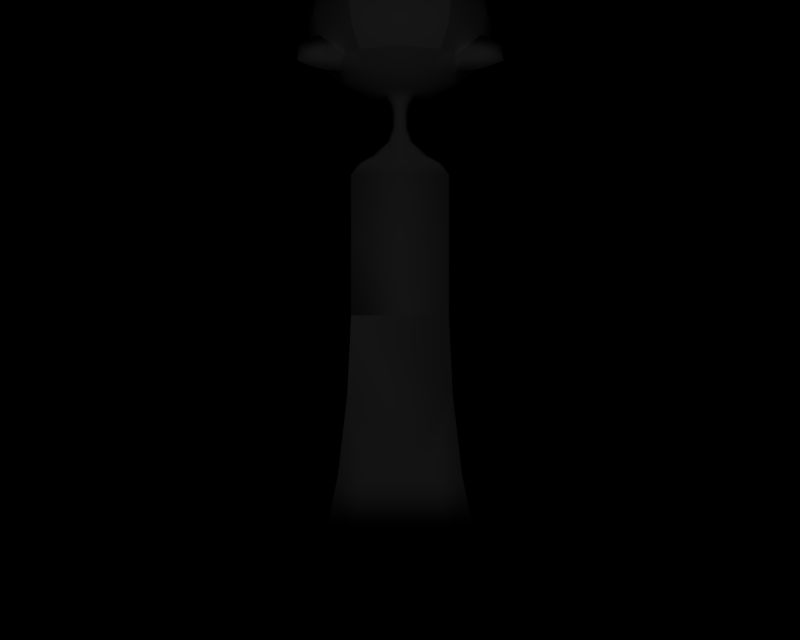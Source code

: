 # Source: BR_Chimecho.blend  (saved by Blender 2.66.1; exported with 4.5.12 LTS)
import bpy
from mathutils import Matrix  # noqa: F401  (used for matrix-valued properties, if any)

bpy.ops.wm.read_factory_settings(use_empty=True)
scene = bpy.context.scene
scene.name = '1'

# ---- collections
col_collection_1 = bpy.data.collections.new('Collection 1'); scene.collection.children.link(col_collection_1)

# ---- materials (node trees are filled in below, after node groups)
mat_mat_3 = bpy.data.materials.new('mat_3')
mat_mat_3.alpha_threshold = 0.0
mat_mat_3.specular_color = (0.5, 0.5, 0.5)
mat_mat_3.roughness = 0.5
mat_mat_0 = bpy.data.materials.new('mat_0')
mat_mat_0.alpha_threshold = 0.0
mat_mat_0.specular_color = (0.5, 0.5, 0.5)
mat_mat_0.roughness = 0.5
mat_mat_2 = bpy.data.materials.new('mat_2')
mat_mat_2.alpha_threshold = 0.0
mat_mat_2.specular_color = (0.5, 0.5, 0.5)
mat_mat_2.roughness = 0.5
mat_mat_4 = bpy.data.materials.new('mat_4')
mat_mat_4.alpha_threshold = 0.0
mat_mat_4.specular_color = (0.5, 0.5, 0.5)
mat_mat_4.roughness = 0.5
mat_mat_1 = bpy.data.materials.new('mat_1')
mat_mat_1.alpha_threshold = 0.0
mat_mat_1.specular_color = (0.5, 0.5, 0.5)
mat_mat_1.roughness = 0.5

# ---- material node trees

# ---- cameras
cam_camera_001 = bpy.data.cameras.new('Camera.001')
cam_camera_001.passepartout_alpha = 0.2
cam_camera_001.clip_end = 100.0
cam_camera_001.lens = 35.0
cam_camera_001.sensor_width = 32.0
cam_camera_001.sensor_height = 18.0
cam_camera_001.show_passepartout = False
cam_camera_001.show_safe_areas = True
cam_camera_001.dof.focus_distance = 0.0
cam_camera_001.dof.aperture_fstop = 128.0

# ---- lights
light_lamp = bpy.data.lights.new('Lamp', 'POINT')
light_lamp.transmission_factor = 0.0
light_lamp.energy = 126.4
light_lamp.shadow_buffer_clip_start = 0.5
light_lamp.shadow_soft_size = 1.0
light_lamp.shadow_maximum_resolution = 0.006
light_lamp.use_absolute_resolution = True
light_lamp.cycles.use_multiple_importance_sampling = False

# ---- meshes
me_chirean_mat_3 = bpy.data.meshes.new('chirean_mat_3')
me_chirean_mat_3.from_pydata([(-0.05276, 5.366, 0.05276), (0.0, 5.263, 0.08695), (0.0, 5.366, 0.07591), (-0.06043, 5.263, 0.06043), (-0.07591, 5.366, 0.0), (-0.08695, 5.263, 0.0), (-0.05276, 5.366, -0.05276), (-0.06043, 5.263, -0.06043), (0.0, 5.366, -0.07591), (0.0, 5.263, -0.08695), (0.05276, 5.366, -0.05276), (0.06043, 5.263, -0.06043), (0.07591, 5.366, 0.0), (0.08695, 5.263, 0.0), (0.05276, 5.366, 0.05276), (0.06043, 5.263, 0.06043), (-0.04841, 5.527, 0.04841), (0.0, 5.469, 0.07122), (0.0, 5.527, 0.06966), (-0.0495, 5.469, 0.0495), (-0.06966, 5.527, 0.0), (-0.07122, 5.469, 0.0), (-0.04841, 5.527, -0.04841), (-0.0495, 5.469, -0.0495), (0.0, 5.527, -0.06966), (0.0, 5.469, -0.07122), (0.04841, 5.527, -0.04841), (0.0495, 5.469, -0.0495), (0.06966, 5.527, 0.0), (0.07122, 5.469, 0.0), (0.04841, 5.527, 0.04841), (0.0495, 5.469, 0.0495), (0.1226, 5.178, 0.0), (0.08518, 5.178, 0.08518), (0.08518, 5.178, -0.08518), (0.0, 5.178, -0.1226), (-0.08518, 5.178, -0.08518), (-0.1226, 5.178, 0.0), (-0.08518, 5.178, 0.08518), (0.0, 5.178, 0.1226), (0.1296, 5.449, -0.1296), (0.0, 5.439, -0.07142), (0.0, 5.449, -0.1833), (0.04964, 5.439, -0.04964), (0.1833, 5.449, 0.0), (0.07142, 5.439, 0.0), (0.1296, 5.449, 0.1296), (0.04964, 5.439, 0.04964), (0.0, 5.449, 0.1833), (0.0, 5.439, 0.07142), (-0.1296, 5.449, 0.1296), (-0.04964, 5.439, 0.04964), (-0.1833, 5.449, 0.0), (-0.07142, 5.439, 0.0), (-0.1296, 5.449, -0.1296), (-0.04964, 5.439, -0.04964), (0.2395, 5.51, -0.2395), (0.3386, 5.51, 0.0), (0.3129, 5.6, -0.3129), (0.4424, 5.6, 0.0), (0.3386, 5.706, -0.3386), (0.4789, 5.706, 0.0), (0.3129, 5.813, -0.3129), (0.4424, 5.813, 0.0), (0.2395, 5.903, -0.2395), (0.3386, 5.903, 0.0), (0.1296, 5.963, -0.1296), (0.1833, 5.963, 0.0), (0.0, 5.51, -0.3386), (0.0, 5.6, -0.4424), (0.0, 5.706, -0.4789), (0.0, 5.813, -0.4424), (0.0, 5.903, -0.3386), (0.0, 5.963, -0.1833), (-0.2395, 5.51, -0.2395), (-0.3129, 5.6, -0.3129), (-0.3386, 5.706, -0.3386), (-0.3129, 5.813, -0.3129), (-0.2395, 5.903, -0.2395), (-0.1296, 5.963, -0.1296), (-0.3386, 5.51, 0.0), (-0.4424, 5.6, 0.0), (-0.4789, 5.706, 0.0), (-0.4424, 5.813, 0.0), (-0.3386, 5.903, 0.0), (-0.1833, 5.963, 0.0), (-0.2395, 5.51, 0.2395), (-0.3129, 5.6, 0.3129), (-0.3386, 5.706, 0.3386), (-0.3129, 5.813, 0.3129), (-0.2395, 5.903, 0.2395), (-0.1296, 5.963, 0.1296), (0.0, 5.51, 0.3386), (0.0, 5.6, 0.4424), (0.0, 5.706, 0.4789), (0.0, 5.813, 0.4424), (0.0, 5.903, 0.3386), (0.0, 5.963, 0.1833), (0.2395, 5.51, 0.2395), (0.3129, 5.6, 0.3129), (0.3386, 5.706, 0.3386), (0.3129, 5.813, 0.3129), (0.2395, 5.903, 0.2395), (0.1296, 5.963, 0.1296), (0.0, 5.985, 0.0)], [], [(0, 1, 2), (0, 3, 1), (3, 0, 4), (4, 5, 3), (6, 5, 4), (6, 7, 5), (8, 7, 6), (8, 9, 7), (10, 9, 8), (10, 11, 9), (12, 11, 10), (12, 13, 11), (14, 13, 12), (14, 15, 13), (2, 15, 14), (2, 1, 15), (16, 17, 18), (16, 19, 17), (20, 19, 16), (20, 21, 19), (22, 21, 20), (22, 23, 21), (24, 23, 22), (24, 25, 23), (26, 25, 24), (26, 27, 25), (28, 27, 26), (28, 29, 27), (30, 29, 28), (30, 31, 29), (18, 31, 30), (18, 17, 31), (32, 15, 33), (32, 13, 15), (34, 13, 32), (34, 11, 13), (35, 11, 34), (35, 9, 11), (36, 9, 35), (36, 7, 9), (37, 7, 36), (37, 5, 7), (38, 5, 37), (38, 3, 5), (39, 3, 38), (39, 1, 3), (33, 1, 39), (33, 15, 1), (0, 21, 4), (0, 19, 21), (19, 0, 2), (2, 17, 19), (14, 17, 2), (14, 31, 17), (12, 31, 14), (12, 29, 31), (10, 29, 12), (10, 27, 29), (8, 27, 10), (8, 25, 27), (6, 25, 8), (6, 23, 25), (4, 23, 6), (4, 21, 23), (40, 41, 42), (40, 43, 41), (44, 43, 40), (44, 45, 43), (46, 45, 44), (46, 47, 45), (48, 47, 46), (48, 49, 47), (50, 49, 48), (50, 51, 49), (52, 51, 50), (52, 53, 51), (54, 53, 52), (54, 55, 53), (42, 55, 54), (42, 41, 55), (56, 44, 40), (56, 57, 44), (58, 57, 56), (58, 59, 57), (60, 59, 58), (60, 61, 59), (62, 61, 60), (62, 63, 61), (64, 63, 62), (64, 65, 63), (66, 65, 64), (66, 67, 65), (68, 40, 42), (68, 56, 40), (69, 56, 68), (69, 58, 56), (70, 58, 69), (70, 60, 58), (71, 60, 70), (71, 62, 60), (72, 62, 71), (72, 64, 62), (73, 64, 72), (73, 66, 64), (74, 42, 54), (74, 68, 42), (75, 68, 74), (75, 69, 68), (76, 69, 75), (76, 70, 69), (77, 70, 76), (77, 71, 70), (78, 71, 77), (78, 72, 71), (79, 72, 78), (79, 73, 72), (80, 54, 52), (80, 74, 54), (81, 74, 80), (81, 75, 74), (82, 75, 81), (82, 76, 75), (83, 76, 82), (83, 77, 76), (84, 77, 83), (84, 78, 77), (85, 78, 84), (85, 79, 78), (86, 52, 50), (86, 80, 52), (87, 80, 86), (87, 81, 80), (88, 81, 87), (88, 82, 81), (89, 82, 88), (89, 83, 82), (90, 83, 89), (90, 84, 83), (91, 84, 90), (91, 85, 84), (92, 50, 48), (92, 86, 50), (93, 86, 92), (93, 87, 86), (94, 87, 93), (94, 88, 87), (95, 88, 94), (95, 89, 88), (96, 89, 95), (96, 90, 89), (97, 90, 96), (97, 91, 90), (98, 48, 46), (98, 92, 48), (99, 92, 98), (99, 93, 92), (100, 93, 99), (100, 94, 93), (101, 94, 100), (101, 95, 94), (102, 95, 101), (102, 96, 95), (103, 96, 102), (103, 97, 96), (57, 46, 44), (57, 98, 46), (59, 98, 57), (59, 99, 98), (61, 99, 59), (61, 100, 99), (63, 100, 61), (63, 101, 100), (65, 101, 63), (65, 102, 101), (67, 102, 65), (67, 103, 102), (66, 104, 67), (66, 73, 104), (79, 104, 73), (79, 85, 104), (91, 104, 85), (91, 97, 104), (103, 104, 97), (103, 67, 104)])
me_chirean_mat_3.polygons.foreach_set('use_smooth', [True] * 184)
_k = set([(16, 18), (16, 20), (18, 30), (20, 22), (22, 24), (24, 26), (26, 28), (28, 30), (32, 33), (32, 34), (33, 39), (34, 35), (35, 36), (36, 37), (37, 38), (38, 39), (41, 43), (41, 55), (43, 45), (45, 47), (47, 49), (49, 51), (51, 53), (53, 55)])
me_chirean_mat_3.attributes.new('sharp_edge', 'BOOLEAN', 'EDGE').data.foreach_set('value', [ (min(e.vertices), max(e.vertices)) in _k for e in me_chirean_mat_3.edges])
_uv = me_chirean_mat_3.uv_layers.new(name='UVTex')
_uv.uv.foreach_set('vector', [0.2848, 0.8195, 0.5, 0.5252, 0.5, 0.8195, 0.2848, 0.8195, 0.2535, 0.5252, 0.5, 0.5252, 0.2535, 0.5252, 0.2848, 0.8195, 0.1903, 0.8195, 0.1903, 0.8195, 0.1453, 0.5252, 0.2535, 0.5252, 0.2848, 0.8195, 0.1453, 0.5252, 0.1903, 0.8195, 0.2848, 0.8195, 0.2535, 0.5252, 0.1453, 0.5252, 0.5, 0.8195, 0.2535, 0.5252, 0.2848, 0.8195, 0.5, 0.8195, 0.5, 0.5252, 0.2535, 0.5252, 0.7152, 0.8195, 0.5, 0.5252, 0.5, 0.8195, 0.7152, 0.8195, 0.7465, 0.5252, 0.5, 0.5252, 0.8097, 0.8195, 0.7465, 0.5252, 0.7152, 0.8195, 0.8097, 0.8195, 0.8547, 0.5252, 0.7465, 0.5252, 0.7152, 0.8195, 0.8547, 0.5252, 0.8097, 0.8195, 0.7152, 0.8195, 0.7465, 0.5252, 0.8547, 0.5252, 0.5, 0.8195, 0.7465, 0.5252, 0.7152, 0.8195, 0.5, 0.8195, 0.5, 0.5252, 0.7465, 0.5252, 0.2563, 0.3729, 0.5007, 0.5319, 0.5007, 0.3729, 0.2563, 0.3729, 0.2508, 0.5319, 0.5007, 0.5319, 0.149, 0.3729, 0.2508, 0.5319, 0.2563, 0.3729, 0.149, 0.3729, 0.1411, 0.5319, 0.2508, 0.5319, 0.2563, 0.3729, 0.1411, 0.5319, 0.149, 0.3729, 0.2563, 0.3729, 0.2508, 0.5319, 0.1411, 0.5319, 0.5007, 0.3729, 0.2508, 0.5319, 0.2563, 0.3729, 0.5007, 0.3729, 0.5007, 0.5319, 0.2508, 0.5319, 0.7452, 0.3729, 0.5007, 0.5319, 0.5007, 0.3729, 0.7452, 0.3729, 0.7507, 0.5319, 0.5007, 0.5319, 0.8524, 0.3729, 0.7507, 0.5319, 0.7452, 0.3729, 0.8524, 0.3729, 0.8603, 0.5319, 0.7507, 0.5319, 0.7452, 0.3729, 0.8603, 0.5319, 0.8524, 0.3729, 0.7452, 0.3729, 0.7507, 0.5319, 0.8603, 0.5319, 0.5007, 0.3729, 0.7507, 0.5319, 0.7452, 0.3729, 0.5007, 0.3729, 0.5007, 0.5319, 0.7507, 0.5319, 1.0, 0.2812, 0.7465, 0.5252, 0.8475, 0.2812, 1.0, 0.2812, 0.8547, 0.5252, 0.7465, 0.5252, 0.8475, 0.2812, 0.8547, 0.5252, 1.0, 0.2812, 0.8475, 0.2812, 0.7465, 0.5252, 0.8547, 0.5252, 0.5, 0.2812, 0.7465, 0.5252, 0.8475, 0.2812, 0.5, 0.2812, 0.5, 0.5252, 0.7465, 0.5252, 0.1525, 0.2812, 0.5, 0.5252, 0.5, 0.2812, 0.1525, 0.2812, 0.2535, 0.5252, 0.5, 0.5252, 0.0, 0.2812, 0.2535, 0.5252, 0.1525, 0.2812, 0.0, 0.2812, 0.1453, 0.5252, 0.2535, 0.5252, 0.1525, 0.2812, 0.1453, 0.5252, 0.0, 0.2812, 0.1525, 0.2812, 0.2535, 0.5252, 0.1453, 0.5252, 0.5, 0.2812, 0.2535, 0.5252, 0.1525, 0.2812, 0.5, 0.2812, 0.5, 0.5252, 0.2535, 0.5252, 0.8475, 0.2812, 0.5, 0.5252, 0.5, 0.2812, 0.8475, 0.2812, 0.7465, 0.5252, 0.5, 0.5252, 0.2848, 0.8195, 0.1411, 0.5319, 0.1903, 0.8195, 0.2848, 0.8195, 0.2508, 0.5319, 0.1411, 0.5319, 0.2508, 0.5319, 0.2848, 0.8195, 0.5, 0.8195, 0.5, 0.8195, 0.5007, 0.5319, 0.2508, 0.5319, 0.7152, 0.8195, 0.5007, 0.5319, 0.5, 0.8195, 0.7152, 0.8195, 0.7507, 0.5319, 0.5007, 0.5319, 0.8097, 0.8195, 0.7507, 0.5319, 0.7152, 0.8195, 0.8097, 0.8195, 0.8603, 0.5319, 0.7507, 0.5319, 0.7152, 0.8195, 0.8603, 0.5319, 0.8097, 0.8195, 0.7152, 0.8195, 0.7507, 0.5319, 0.8603, 0.5319, 0.5, 0.8195, 0.7507, 0.5319, 0.7152, 0.8195, 0.5, 0.8195, 0.5007, 0.5319, 0.7507, 0.5319, 0.2848, 0.8195, 0.5007, 0.5319, 0.5, 0.8195, 0.2848, 0.8195, 0.2508, 0.5319, 0.5007, 0.5319, 0.1903, 0.8195, 0.2508, 0.5319, 0.2848, 0.8195, 0.1903, 0.8195, 0.1411, 0.5319, 0.2508, 0.5319, 0.6353, 0.01791, 0.5, 0.0, 0.5, 0.01791, 0.6353, 0.01791, 0.5518, 0.0, 0.5, 0.0, 0.6913, 0.01791, 0.5518, 0.0, 0.6353, 0.01791, 0.6913, 0.01791, 0.5746, 0.0, 0.5518, 0.0, 0.6353, 0.01791, 0.5746, 0.0, 0.6913, 0.01791, 0.6353, 0.01791, 0.5518, 0.0, 0.5746, 0.0, 0.5, 0.01791, 0.5518, 0.0, 0.6353, 0.01791, 0.5, 0.01791, 0.5, 0.0, 0.5518, 0.0, 0.3647, 0.01791, 0.5, 0.0, 0.5, 0.01791, 0.3647, 0.01791, 0.4482, 0.0, 0.5, 0.0, 0.3087, 0.01791, 0.4482, 0.0, 0.3647, 0.01791, 0.3087, 0.01791, 0.4254, 0.0, 0.4482, 0.0, 0.3647, 0.01791, 0.4254, 0.0, 0.3087, 0.01791, 0.3647, 0.01791, 0.4482, 0.0, 0.4254, 0.0, 0.5, 0.01791, 0.4482, 0.0, 0.3647, 0.01791, 0.5, 0.01791, 0.5, 0.0, 0.4482, 0.0, 0.75, 0.1286, 0.6913, 0.01791, 0.6353, 0.01791, 0.75, 0.1286, 0.8536, 0.1286, 0.6913, 0.01791, 0.8266, 0.2942, 0.8536, 0.1286, 0.75, 0.1286, 0.8266, 0.2942, 0.9619, 0.2942, 0.8536, 0.1286, 0.8536, 0.4895, 0.9619, 0.2942, 0.8266, 0.2942, 0.8536, 0.4895, 1.0, 0.4895, 0.9619, 0.2942, 0.8266, 0.6849, 1.0, 0.4895, 0.8536, 0.4895, 0.8266, 0.6849, 0.9619, 0.6849, 1.0, 0.4895, 0.75, 0.8505, 0.9619, 0.6849, 0.8266, 0.6849, 0.75, 0.8505, 0.8536, 0.8505, 0.9619, 0.6849, 0.6353, 0.9611, 0.8536, 0.8505, 0.75, 0.8505, 0.6353, 0.9611, 0.6913, 0.9611, 0.8536, 0.8505, 0.5, 0.1286, 0.6353, 0.01791, 0.5, 0.01791, 0.5, 0.1286, 0.75, 0.1286, 0.6353, 0.01791, 0.5, 0.2942, 0.75, 0.1286, 0.5, 0.1286, 0.5, 0.2942, 0.8266, 0.2942, 0.75, 0.1286, 0.5, 0.4895, 0.8266, 0.2942, 0.5, 0.2942, 0.5, 0.4895, 0.8536, 0.4895, 0.8266, 0.2942, 0.5, 0.6849, 0.8536, 0.4895, 0.5, 0.4895, 0.5, 0.6849, 0.8266, 0.6849, 0.8536, 0.4895, 0.5, 0.8505, 0.8266, 0.6849, 0.5, 0.6849, 0.5, 0.8505, 0.75, 0.8505, 0.8266, 0.6849, 0.5, 0.9611, 0.75, 0.8505, 0.5, 0.8505, 0.5, 0.9611, 0.6353, 0.9611, 0.75, 0.8505, 0.25, 0.1286, 0.5, 0.01791, 0.3647, 0.01791, 0.25, 0.1286, 0.5, 0.1286, 0.5, 0.01791, 0.1734, 0.2942, 0.5, 0.1286, 0.25, 0.1286, 0.1734, 0.2942, 0.5, 0.2942, 0.5, 0.1286, 0.1464, 0.4895, 0.5, 0.2942, 0.1734, 0.2942, 0.1464, 0.4895, 0.5, 0.4895, 0.5, 0.2942, 0.1734, 0.6849, 0.5, 0.4895, 0.1464, 0.4895, 0.1734, 0.6849, 0.5, 0.6849, 0.5, 0.4895, 0.25, 0.8505, 0.5, 0.6849, 0.1734, 0.6849, 0.25, 0.8505, 0.5, 0.8505, 0.5, 0.6849, 0.3647, 0.9611, 0.5, 0.8505, 0.25, 0.8505, 0.3647, 0.9611, 0.5, 0.9611, 0.5, 0.8505, 0.1464, 0.1286, 0.3647, 0.01791, 0.3087, 0.01791, 0.1464, 0.1286, 0.25, 0.1286, 0.3647, 0.01791, 0.03806, 0.2942, 0.25, 0.1286, 0.1464, 0.1286, 0.03806, 0.2942, 0.1734, 0.2942, 0.25, 0.1286, 0.0, 0.4895, 0.1734, 0.2942, 0.03806, 0.2942, 0.0, 0.4895, 0.1464, 0.4895, 0.1734, 0.2942, 0.03806, 0.6849, 0.1464, 0.4895, 0.0, 0.4895, 0.03806, 0.6849, 0.1734, 0.6849, 0.1464, 0.4895, 0.1464, 0.8505, 0.1734, 0.6849, 0.03806, 0.6849, 0.1464, 0.8505, 0.25, 0.8505, 0.1734, 0.6849, 0.3087, 0.9611, 0.25, 0.8505, 0.1464, 0.8505, 0.3087, 0.9611, 0.3647, 0.9611, 0.25, 0.8505, 0.25, 0.1286, 0.3087, 0.01791, 0.3647, 0.01791, 0.25, 0.1286, 0.1464, 0.1286, 0.3087, 0.01791, 0.1734, 0.2942, 0.1464, 0.1286, 0.25, 0.1286, 0.1734, 0.2942, 0.03806, 0.2942, 0.1464, 0.1286, 0.1464, 0.4895, 0.03806, 0.2942, 0.1734, 0.2942, 0.1464, 0.4895, 0.0, 0.4895, 0.03806, 0.2942, 0.1734, 0.6849, 0.0, 0.4895, 0.1464, 0.4895, 0.1734, 0.6849, 0.03806, 0.6849, 0.0, 0.4895, 0.25, 0.8505, 0.03806, 0.6849, 0.1734, 0.6849, 0.25, 0.8505, 0.1464, 0.8505, 0.03806, 0.6849, 0.3647, 0.9611, 0.1464, 0.8505, 0.25, 0.8505, 0.3647, 0.9611, 0.3087, 0.9611, 0.1464, 0.8505, 0.5, 0.1286, 0.3647, 0.01791, 0.5, 0.01791, 0.5, 0.1286, 0.25, 0.1286, 0.3647, 0.01791, 0.5, 0.2942, 0.25, 0.1286, 0.5, 0.1286, 0.5, 0.2942, 0.1734, 0.2942, 0.25, 0.1286, 0.5, 0.4895, 0.1734, 0.2942, 0.5, 0.2942, 0.5, 0.4895, 0.1464, 0.4895, 0.1734, 0.2942, 0.5, 0.6849, 0.1464, 0.4895, 0.5, 0.4895, 0.5, 0.6849, 0.1734, 0.6849, 0.1464, 0.4895, 0.5, 0.8505, 0.1734, 0.6849, 0.5, 0.6849, 0.5, 0.8505, 0.25, 0.8505, 0.1734, 0.6849, 0.5, 0.9611, 0.25, 0.8505, 0.5, 0.8505, 0.5, 0.9611, 0.3647, 0.9611, 0.25, 0.8505, 0.75, 0.1286, 0.5, 0.01791, 0.6353, 0.01791, 0.75, 0.1286, 0.5, 0.1286, 0.5, 0.01791, 0.8266, 0.2942, 0.5, 0.1286, 0.75, 0.1286, 0.8266, 0.2942, 0.5, 0.2942, 0.5, 0.1286, 0.8536, 0.4895, 0.5, 0.2942, 0.8266, 0.2942, 0.8536, 0.4895, 0.5, 0.4895, 0.5, 0.2942, 0.8266, 0.6849, 0.5, 0.4895, 0.8536, 0.4895, 0.8266, 0.6849, 0.5, 0.6849, 0.5, 0.4895, 0.75, 0.8505, 0.5, 0.6849, 0.8266, 0.6849, 0.75, 0.8505, 0.5, 0.8505, 0.5, 0.6849, 0.6353, 0.9611, 0.5, 0.8505, 0.75, 0.8505, 0.6353, 0.9611, 0.5, 0.9611, 0.5, 0.8505, 0.8536, 0.1286, 0.6353, 0.01791, 0.6913, 0.01791, 0.8536, 0.1286, 0.75, 0.1286, 0.6353, 0.01791, 0.9619, 0.2942, 0.75, 0.1286, 0.8536, 0.1286, 0.9619, 0.2942, 0.8266, 0.2942, 0.75, 0.1286, 1.0, 0.4895, 0.8266, 0.2942, 0.9619, 0.2942, 1.0, 0.4895, 0.8536, 0.4895, 0.8266, 0.2942, 0.9619, 0.6849, 0.8536, 0.4895, 1.0, 0.4895, 0.9619, 0.6849, 0.8266, 0.6849, 0.8536, 0.4895, 0.8536, 0.8505, 0.8266, 0.6849, 0.9619, 0.6849, 0.8536, 0.8505, 0.75, 0.8505, 0.8266, 0.6849, 0.6913, 0.9611, 0.75, 0.8505, 0.8536, 0.8505, 0.6913, 0.9611, 0.6353, 0.9611, 0.75, 0.8505, 0.6353, 0.9611, 0.5, 1.0, 0.6913, 0.9611, 0.6353, 0.9611, 0.5, 0.9611, 0.5, 1.0, 0.3647, 0.9611, 0.5, 1.0, 0.5, 0.9611, 0.3647, 0.9611, 0.3087, 0.9611, 0.5, 1.0, 0.3647, 0.9611, 0.5, 1.0, 0.3087, 0.9611, 0.3647, 0.9611, 0.5, 0.9611, 0.5, 1.0, 0.6353, 0.9611, 0.5, 1.0, 0.5, 0.9611, 0.6353, 0.9611, 0.6913, 0.9611, 0.5, 1.0])
me_chirean_mat_3.materials.append(mat_mat_3)
me_chirean_mat_3.use_remesh_preserve_volume = False
me_chirean_mat_3.use_remesh_preserve_attributes = False
me_chirean_mat_3.use_mirror_vertex_groups = False
me_chirean_mat_3.update()
me_chirean_mat_0 = bpy.data.meshes.new('chirean_mat_0')
me_chirean_mat_0.from_pydata([(-0.2252, 4.021, -0.13), (-0.13, 4.005, 0.0), (-0.26, 4.021, 0.0), (-0.1126, 4.005, -0.06501), (-0.13, 4.021, -0.2252), (-0.06501, 4.005, -0.1126), (0.0, 4.021, -0.26), (0.0, 4.005, -0.13), (0.13, 4.021, -0.2252), (0.06501, 4.005, -0.1126), (0.2252, 4.021, -0.13), (0.1126, 4.005, -0.06501), (0.26, 4.021, 0.0), (0.13, 4.005, 0.0), (0.2252, 4.021, 0.13), (0.1126, 4.005, 0.06501), (0.13, 4.021, 0.2252), (0.06501, 4.005, 0.1126), (0.0, 4.021, 0.26), (0.0, 4.005, 0.13), (-0.13, 4.021, 0.2252), (-0.06501, 4.005, 0.1126), (-0.2252, 4.021, 0.13), (-0.1126, 4.005, 0.06501), (0.4283, 4.111, -0.2473), (0.4946, 4.111, 0.0), (0.5895, 4.252, -0.3404), (0.6808, 4.252, 0.0), (0.4283, 5.139, -0.2473), (0.6808, 4.999, 0.0), (0.5895, 4.999, -0.3404), (0.4946, 5.139, 0.0), (0.2252, 5.23, -0.13), (0.26, 5.23, 0.0), (0.2473, 4.111, -0.4283), (0.3404, 4.252, -0.5895), (0.2473, 5.139, -0.4283), (0.3404, 4.999, -0.5895), (0.13, 5.23, -0.2252), (0.0, 4.111, -0.4946), (-0.2473, 4.111, -0.4283), (-0.4283, 4.111, -0.2473), (-0.4946, 4.111, 0.0), (-0.4283, 4.111, 0.2473), (-0.2473, 4.111, 0.4283), (0.0, 4.111, 0.4946), (0.2473, 4.111, 0.4283), (0.4283, 4.111, 0.2473), (0.0, 5.139, -0.4946), (0.0, 4.999, -0.6808), (0.0, 5.23, -0.26), (0.0, 4.429, -0.8003), (-0.1739, 4.251, -0.6929), (-0.1702, 4.252, -0.6352), (0.0, 4.411, -0.8311), (0.1702, 4.252, -0.6352), (0.1739, 4.251, -0.6929), (0.0, 4.146, -0.5411), (0.0, 4.152, -0.5969), (-0.2473, 5.139, -0.4283), (-0.3404, 4.999, -0.5895), (-0.13, 5.23, -0.2252), (-0.3404, 4.252, -0.5895), (-0.5895, 4.252, -0.3404), (-0.6808, 4.252, 0.0), (-0.4283, 5.139, -0.2473), (-0.5895, 4.999, -0.3404), (-0.2252, 5.23, -0.13), (-0.4946, 5.139, 0.0), (-0.6808, 4.999, 0.0), (-0.26, 5.23, 0.0), (-0.4283, 5.139, 0.2473), (-0.5895, 4.999, 0.3404), (-0.2252, 5.23, 0.13), (-0.2473, 5.139, 0.4283), (-0.3404, 4.999, 0.5895), (-0.13, 5.23, 0.2252), (0.0, 5.261, 0.0), (-0.3404, 4.252, 0.5895), (0.0, 4.252, 0.6808), (0.3404, 4.252, 0.5895), (0.0, 5.139, 0.4946), (0.0, 4.999, 0.6808), (0.0, 5.23, 0.26), (0.2473, 5.139, 0.4283), (0.3404, 4.999, 0.5895), (0.13, 5.23, 0.2252), (0.4283, 5.139, 0.2473), (0.5895, 4.999, 0.3404), (0.2252, 5.23, 0.13), (0.7195, 4.411, 0.4149), (0.465, 4.252, 0.465), (0.5128, 4.251, 0.4964), (0.6931, 4.429, 0.4001), (0.6867, 4.251, 0.1952), (0.6352, 4.252, 0.1702), (0.5166, 4.152, 0.2977), (0.4686, 4.146, 0.2706), (-0.719, 4.411, 0.4149), (-0.6352, 4.252, 0.1702), (-0.6863, 4.251, 0.1952), (-0.6931, 4.429, 0.4001), (-0.5124, 4.251, 0.4964), (-0.465, 4.252, 0.465), (-0.5161, 4.152, 0.2977), (-0.4686, 4.146, 0.2706), (-0.4429, 3.291, -0.009237), (-0.4429, 2.745, 0.007223), (-0.4429, 3.29, 0.009237), (-0.4429, 2.745, -0.007223), (0.4429, 3.29, -0.009237), (0.4429, 2.745, -0.007223), (0.4429, 3.291, 0.009237), (0.4429, 2.745, 0.007223), (0.4429, 2.022, 0.004623), (-0.4429, 2.022, 0.004623), (-0.4429, 2.022, -0.004623), (0.4429, 2.022, -0.004623), (-0.4783, 1.3, -0.002844), (-0.4783, 1.3, 0.002846), (0.8216, 4.23, 0.2691), (0.8118, 4.361, 0.4666), (0.6456, 4.23, 0.5738), (0.7239, 4.214, 0.581), (0.6494, 4.14, 0.3729), (0.7193, 4.145, 0.4119), (0.8681, 4.214, 0.3313), (0.8583, 4.312, 0.4919), (0.8781, 4.183, 0.503), (0.1759, 4.23, -0.8485), (-5.4e-05, 4.14, -0.7514), (-0.176, 4.23, -0.8485), (-0.000103, 4.145, -0.833), (-0.1443, 4.214, -0.9215), (0.0, 4.183, -1.017), (0.0, 4.312, -0.9935), (0.1441, 4.214, -0.9215), (0.0, 4.361, -0.9388), (-0.8197, 4.221, 0.2691), (-0.6475, 4.14, 0.3729), (-0.6437, 4.23, 0.5738), (-0.7223, 4.214, 0.5782), (-0.81, 4.361, 0.4666), (-0.855, 4.312, 0.4919), (-0.8633, 4.214, 0.334), (-0.8746, 4.183, 0.503), (-0.7162, 4.145, 0.4119), (0.0, 3.917, 0.07744), (-0.05537, 3.917, 0.05537), (-0.07744, 3.917, 0.0), (-0.05537, 3.917, -0.05537), (-0.0648, 3.816, 0.0), (-0.04633, 3.816, -0.04633), (-0.05003, 3.709, -0.04253), (0.0, 3.816, -0.0648), (0.0, 3.709, -0.05948), (0.05003, 3.709, -0.04253), (0.08398, 3.585, -0.05123), (0.1175, 3.585, 0.0), (0.2604, 3.467, 0.0), (0.08398, 3.585, 0.05123), (0.186, 3.467, 0.02858), (0.0, 3.399, 0.02584), (0.3402, 3.399, 0.0153), (0.378, 3.399, 0.0), (0.3402, 3.399, -0.0153), (0.0, 3.399, -0.02584), (0.186, 3.467, -0.02858), (-0.04633, 3.816, 0.04633), (-0.05003, 3.709, 0.04253), (0.0, 3.816, 0.0648), (0.0, 3.709, 0.05948), (0.05003, 3.709, 0.04253), (0.06998, 3.709, 0.0), (0.0648, 3.816, 0.0), (0.04633, 3.816, -0.04633), (0.05537, 3.917, -0.05537), (0.0, 3.917, -0.07744), (0.05537, 3.917, 0.05537), (0.07744, 3.917, 0.0), (-0.3402, 3.399, -0.0153), (-0.378, 3.399, 0.0), (-0.2604, 3.467, 0.0), (-0.3402, 3.399, 0.0153), (-0.186, 3.467, 0.02858), (-0.08398, 3.585, 0.05123), (0.0, 3.585, 0.05804), (-0.1175, 3.585, 0.0), (-0.06998, 3.709, 0.0), (-0.08398, 3.585, -0.05123), (-0.186, 3.467, -0.02858), (0.0, 3.585, -0.05804), (0.04633, 3.816, 0.04633)], [], [(0, 1, 2), (1, 0, 3), (3, 0, 4), (4, 5, 3), (6, 5, 4), (6, 7, 5), (8, 7, 6), (8, 9, 7), (10, 9, 8), (10, 11, 9), (12, 11, 10), (12, 13, 11), (14, 13, 12), (14, 15, 13), (16, 15, 14), (16, 17, 15), (18, 17, 16), (18, 19, 17), (20, 19, 18), (20, 21, 19), (22, 21, 20), (22, 23, 21), (2, 23, 22), (2, 1, 23), (24, 12, 10), (24, 25, 12), (26, 25, 24), (26, 27, 25), (28, 29, 30), (28, 31, 29), (32, 31, 28), (32, 33, 31), (34, 10, 8), (34, 24, 10), (35, 24, 34), (35, 26, 24), (36, 30, 37), (36, 28, 30), (38, 28, 36), (38, 32, 28), (6, 34, 8), (6, 39, 34), (4, 39, 6), (4, 40, 39), (0, 40, 4), (0, 41, 40), (41, 0, 2), (2, 42, 41), (22, 42, 2), (22, 43, 42), (20, 43, 22), (20, 44, 43), (18, 44, 20), (18, 45, 44), (16, 45, 18), (16, 46, 45), (14, 46, 16), (14, 47, 46), (12, 47, 14), (12, 25, 47), (48, 37, 49), (48, 36, 37), (50, 36, 48), (50, 38, 36), (51, 52, 53), (51, 54, 52), (55, 54, 51), (55, 56, 54), (57, 56, 55), (57, 58, 56), (53, 58, 57), (53, 52, 58), (59, 49, 60), (59, 48, 49), (61, 48, 59), (61, 50, 48), (41, 62, 40), (41, 63, 62), (42, 63, 41), (42, 64, 63), (65, 60, 66), (65, 59, 60), (67, 59, 65), (67, 61, 59), (68, 66, 69), (68, 65, 66), (70, 65, 68), (70, 67, 65), (71, 69, 72), (71, 68, 69), (73, 68, 71), (73, 70, 68), (74, 72, 75), (74, 71, 72), (76, 71, 74), (76, 73, 71), (73, 76, 77), (45, 78, 44), (45, 79, 78), (46, 79, 45), (46, 80, 79), (81, 75, 82), (81, 74, 75), (83, 74, 81), (83, 76, 74), (84, 82, 85), (84, 81, 82), (86, 81, 84), (86, 83, 81), (87, 85, 88), (87, 84, 85), (89, 84, 87), (89, 86, 84), (31, 88, 29), (31, 87, 88), (33, 87, 31), (33, 89, 87), (90, 91, 92), (90, 93, 91), (94, 93, 90), (94, 95, 93), (96, 95, 94), (96, 97, 95), (92, 97, 96), (92, 91, 97), (98, 99, 100), (98, 101, 99), (102, 101, 98), (102, 103, 101), (104, 103, 102), (104, 105, 103), (100, 105, 104), (100, 99, 105), (106, 107, 108), (106, 109, 107), (110, 109, 106), (110, 111, 109), (112, 111, 110), (112, 113, 111), (108, 113, 112), (108, 107, 113), (107, 114, 113), (107, 115, 114), (109, 115, 107), (109, 116, 115), (111, 116, 109), (111, 117, 116), (113, 117, 111), (113, 114, 117), (115, 116, 118), (119, 115, 118), (32, 77, 33), (32, 38, 77), (50, 77, 38), (61, 77, 50), (61, 67, 77), (70, 77, 67), (70, 73, 77), (83, 77, 76), (83, 86, 77), (89, 77, 86), (89, 33, 77), (46, 91, 80), (46, 97, 91), (47, 97, 46), (47, 25, 97), (95, 97, 25), (25, 27, 95), (103, 44, 78), (103, 105, 44), (43, 44, 105), (105, 42, 43), (99, 42, 105), (99, 64, 42), (34, 55, 35), (34, 57, 55), (39, 57, 34), (39, 40, 57), (53, 57, 40), (40, 62, 53), (90, 120, 94), (90, 121, 120), (122, 121, 90), (122, 123, 121), (124, 123, 122), (124, 125, 123), (120, 125, 124), (120, 126, 125), (121, 126, 120), (121, 127, 126), (123, 127, 121), (123, 128, 127), (125, 128, 123), (125, 126, 128), (127, 128, 126), (92, 122, 90), (92, 96, 122), (124, 122, 96), (96, 120, 124), (94, 120, 96), (58, 129, 56), (58, 130, 129), (131, 130, 58), (131, 132, 130), (133, 132, 131), (133, 134, 132), (135, 134, 133), (135, 136, 134), (137, 136, 135), (137, 129, 136), (54, 129, 137), (54, 56, 129), (136, 132, 134), (136, 130, 132), (129, 130, 136), (133, 137, 135), (133, 131, 137), (54, 137, 131), (131, 52, 54), (58, 52, 131), (104, 138, 100), (104, 139, 138), (140, 139, 104), (140, 141, 139), (142, 141, 140), (142, 143, 141), (144, 143, 142), (144, 145, 143), (146, 145, 144), (146, 141, 145), (139, 141, 146), (146, 144, 139), (138, 139, 144), (144, 142, 138), (98, 138, 142), (98, 100, 138), (143, 145, 141), (140, 98, 142), (140, 102, 98), (104, 102, 140), (21, 147, 19), (21, 148, 147), (23, 148, 21), (23, 149, 148), (1, 149, 23), (1, 3, 149), (150, 149, 3), (150, 151, 149), (152, 151, 150), (152, 153, 151), (154, 153, 152), (154, 155, 153), (156, 155, 154), (156, 157, 155), (158, 157, 156), (158, 159, 157), (160, 159, 158), (160, 161, 159), (162, 161, 160), (162, 163, 161), (112, 163, 162), (112, 164, 163), (110, 164, 112), (110, 165, 164), (166, 165, 110), (166, 167, 165), (157, 167, 166), (157, 159, 167), (165, 167, 159), (159, 164, 165), (163, 164, 159), (159, 161, 163), (151, 148, 149), (151, 168, 148), (169, 168, 151), (169, 170, 168), (171, 170, 169), (171, 172, 170), (160, 172, 171), (160, 158, 172), (173, 172, 158), (173, 174, 172), (156, 174, 173), (156, 175, 174), (154, 175, 156), (154, 176, 175), (177, 176, 154), (177, 9, 176), (7, 9, 177), (177, 5, 7), (150, 5, 177), (150, 3, 5), (156, 173, 158), (154, 150, 177), (154, 152, 150), (170, 148, 168), (170, 147, 148), (178, 147, 170), (178, 17, 147), (15, 17, 178), (178, 179, 15), (174, 179, 178), (174, 176, 179), (175, 176, 174), (17, 19, 147), (179, 13, 15), (179, 11, 13), (176, 11, 179), (176, 9, 11), (106, 166, 110), (106, 180, 166), (181, 180, 106), (181, 182, 180), (183, 182, 181), (183, 184, 182), (162, 184, 183), (162, 185, 184), (186, 185, 162), (186, 171, 185), (160, 171, 186), (186, 162, 160), (169, 185, 171), (169, 187, 185), (188, 187, 169), (188, 153, 187), (151, 153, 188), (188, 169, 151), (185, 182, 184), (185, 187, 182), (189, 182, 187), (189, 190, 182), (166, 190, 189), (166, 180, 190), (182, 190, 180), (153, 189, 187), (153, 155, 189), (191, 189, 155), (191, 166, 189), (157, 166, 191), (191, 155, 157), (108, 181, 106), (108, 183, 181), (162, 183, 108), (108, 112, 162), (192, 170, 172), (192, 178, 170), (174, 178, 192), (192, 172, 174)])
me_chirean_mat_0.polygons.foreach_set('use_smooth', [True] * 348)
_k = set([(26, 27), (26, 35), (27, 95), (29, 30), (29, 88), (30, 37), (35, 55), (37, 49), (49, 60), (51, 53), (51, 55), (53, 62), (60, 66), (62, 63), (63, 64), (64, 99), (66, 69), (69, 72), (72, 75), (75, 82), (78, 79), (78, 103), (79, 80), (80, 91), (82, 85), (85, 88), (91, 93), (93, 95), (99, 101), (101, 103), (114, 115), (114, 117), (115, 119), (116, 117), (116, 118), (118, 119)])
me_chirean_mat_0.attributes.new('sharp_edge', 'BOOLEAN', 'EDGE').data.foreach_set('value', [ (min(e.vertices), max(e.vertices)) in _k for e in me_chirean_mat_0.edges])
_uv = me_chirean_mat_0.uv_layers.new(name='UVTex')
_uv.uv.foreach_set('vector', [0.2724, 0.3686, 0.3686, 0.5, 0.2371, 0.5, 0.3862, 0.4343, 0.3686, 0.5, 0.2724, 0.3686, 0.3862, 0.4343, 0.2724, 0.3686, 0.3686, 0.2724, 0.3686, 0.2724, 0.4343, 0.3862, 0.3862, 0.4343, 0.5, 0.2371, 0.4343, 0.3862, 0.3686, 0.2724, 0.5, 0.2371, 0.5, 0.3686, 0.4343, 0.3862, 0.6314, 0.2724, 0.5, 0.3686, 0.5, 0.2371, 0.6314, 0.2724, 0.5657, 0.3862, 0.5, 0.3686, 0.7276, 0.3686, 0.5657, 0.3862, 0.6314, 0.2724, 0.7276, 0.3686, 0.6138, 0.4343, 0.5657, 0.3862, 0.7629, 0.5, 0.6138, 0.4343, 0.7276, 0.3686, 0.7629, 0.5, 0.6314, 0.5, 0.6138, 0.4343, 0.7276, 0.6314, 0.6314, 0.5, 0.7629, 0.5, 0.7276, 0.6314, 0.6138, 0.5657, 0.6314, 0.5, 0.6314, 0.7276, 0.6138, 0.5657, 0.7276, 0.6314, 0.6314, 0.7276, 0.5657, 0.6138, 0.6138, 0.5657, 0.5, 0.7629, 0.5657, 0.6138, 0.6314, 0.7276, 0.5, 0.7629, 0.5, 0.6314, 0.5657, 0.6138, 0.3686, 0.7276, 0.5, 0.6314, 0.5, 0.7629, 0.3686, 0.7276, 0.4343, 0.6138, 0.5, 0.6314, 0.2724, 0.6314, 0.4343, 0.6138, 0.3686, 0.7276, 0.2724, 0.6314, 0.3862, 0.5657, 0.4343, 0.6138, 0.2371, 0.5, 0.3862, 0.5657, 0.2724, 0.6314, 0.2371, 0.5, 0.3686, 0.5, 0.3862, 0.5657, 0.933, 0.25, 0.7629, 0.5, 0.7276, 0.3686, 0.933, 0.25, 1.0, 0.5, 0.7629, 0.5, 1.096, 0.1559, 1.0, 0.5, 0.933, 0.25, 1.096, 0.1559, 1.188, 0.5, 1.0, 0.5, 0.5677, 0.457, 0.6075, 0.5, 0.5931, 0.4409, 0.5677, 0.457, 0.5781, 0.5, 0.6075, 0.5, 0.5356, 0.4774, 0.5781, 0.5, 0.5677, 0.457, 0.5356, 0.4774, 0.5411, 0.5, 0.5781, 0.5, 0.75, 0.06699, 0.7276, 0.3686, 0.6314, 0.2724, 0.75, 0.06699, 0.933, 0.25, 0.7276, 0.3686, 0.8441, -0.09599, 0.933, 0.25, 0.75, 0.06699, 0.8441, -0.09599, 1.096, 0.1559, 0.933, 0.25, 0.5391, 0.4256, 0.5931, 0.4409, 0.5538, 0.3976, 0.5391, 0.4256, 0.5677, 0.457, 0.5931, 0.4409, 0.5205, 0.4609, 0.5677, 0.457, 0.5391, 0.4256, 0.5205, 0.4609, 0.5356, 0.4774, 0.5677, 0.457, 0.5, 0.2371, 0.75, 0.06699, 0.6314, 0.2724, 0.5, 0.2371, 0.5, 0.0, 0.75, 0.06699, 0.3686, 0.2724, 0.5, 0.0, 0.5, 0.2371, 0.3686, 0.2724, 0.25, 0.06699, 0.5, 0.0, 0.2724, 0.3686, 0.25, 0.06699, 0.3686, 0.2724, 0.2724, 0.3686, 0.06699, 0.25, 0.25, 0.06699, 0.06699, 0.25, 0.2724, 0.3686, 0.2371, 0.5, 0.2371, 0.5, 0.0, 0.5, 0.06699, 0.25, 0.2724, 0.6314, 0.0, 0.5, 0.2371, 0.5, 0.2724, 0.6314, 0.06699, 0.75, 0.0, 0.5, 0.3686, 0.7276, 0.06699, 0.75, 0.2724, 0.6314, 0.3686, 0.7276, 0.25, 0.933, 0.06699, 0.75, 0.5, 0.7629, 0.25, 0.933, 0.3686, 0.7276, 0.5, 0.7629, 0.5, 1.0, 0.25, 0.933, 0.6314, 0.7276, 0.5, 1.0, 0.5, 0.7629, 0.6314, 0.7276, 0.75, 0.933, 0.5, 1.0, 0.7276, 0.6314, 0.75, 0.933, 0.6314, 0.7276, 0.7276, 0.6314, 0.933, 0.75, 0.75, 0.933, 0.7629, 0.5, 0.933, 0.75, 0.7276, 0.6314, 0.7629, 0.5, 1.0, 0.5, 0.933, 0.75, 0.5, 0.4141, 0.5538, 0.3976, 0.5, 0.3817, 0.5, 0.4141, 0.5391, 0.4256, 0.5538, 0.3976, 0.5, 0.4548, 0.5391, 0.4256, 0.5, 0.4141, 0.5, 0.4548, 0.5205, 0.4609, 0.5391, 0.4256, 0.5, -0.309, 0.3242, -0.2005, 0.328, -0.1421, 0.5, -0.309, 0.5, -0.3402, 0.3242, -0.2005, 0.672, -0.1421, 0.5, -0.3402, 0.5, -0.309, 0.672, -0.1421, 0.6758, -0.2005, 0.5, -0.3402, 0.5, -0.04705, 0.6758, -0.2005, 0.672, -0.1421, 0.5, -0.04705, 0.5, -0.1034, 0.6758, -0.2005, 0.328, -0.1421, 0.5, -0.1034, 0.5, -0.04705, 0.328, -0.1421, 0.3242, -0.2005, 0.5, -0.1034, 0.4609, 0.4256, 0.5, 0.3817, 0.4462, 0.3976, 0.4609, 0.4256, 0.5, 0.4141, 0.5, 0.3817, 0.4795, 0.4609, 0.5, 0.4141, 0.4609, 0.4256, 0.4795, 0.4609, 0.5, 0.4548, 0.5, 0.4141, 0.06699, 0.25, 0.1559, -0.09599, 0.25, 0.06699, 0.06699, 0.25, -0.09599, 0.1559, 0.1559, -0.09599, 0.0, 0.5, -0.09599, 0.1559, 0.06699, 0.25, 0.0, 0.5, -0.1882, 0.5, -0.09599, 0.1559, 0.4323, 0.457, 0.4462, 0.3976, 0.4069, 0.4409, 0.4323, 0.457, 0.4609, 0.4256, 0.4462, 0.3976, 0.4644, 0.4774, 0.4609, 0.4256, 0.4323, 0.457, 0.4644, 0.4774, 0.4795, 0.4609, 0.4609, 0.4256, 0.4219, 0.5, 0.4069, 0.4409, 0.3925, 0.5, 0.4219, 0.5, 0.4323, 0.457, 0.4069, 0.4409, 0.4589, 0.5, 0.4323, 0.457, 0.4219, 0.5, 0.4589, 0.5, 0.4644, 0.4774, 0.4323, 0.457, 0.4323, 0.543, 0.3925, 0.5, 0.4069, 0.5591, 0.4323, 0.543, 0.4219, 0.5, 0.3925, 0.5, 0.4644, 0.5226, 0.4219, 0.5, 0.4323, 0.543, 0.4644, 0.5226, 0.4589, 0.5, 0.4219, 0.5, 0.4609, 0.5744, 0.4069, 0.5591, 0.4462, 0.6024, 0.4609, 0.5744, 0.4323, 0.543, 0.4069, 0.5591, 0.4795, 0.5391, 0.4323, 0.543, 0.4609, 0.5744, 0.4795, 0.5391, 0.4644, 0.5226, 0.4323, 0.543, 0.2724, 0.6314, 0.3686, 0.7276, 0.5, 0.5, 0.5, 1.0, 0.1559, 1.096, 0.25, 0.933, 0.5, 1.0, 0.5, 1.188, 0.1559, 1.096, 0.75, 0.933, 0.5, 1.188, 0.5, 1.0, 0.75, 0.933, 0.8441, 1.096, 0.5, 1.188, 0.5, 0.5859, 0.4462, 0.6024, 0.5, 0.6183, 0.5, 0.5859, 0.4609, 0.5744, 0.4462, 0.6024, 0.5, 0.5452, 0.4609, 0.5744, 0.5, 0.5859, 0.5, 0.5452, 0.4795, 0.5391, 0.4609, 0.5744, 0.5391, 0.5744, 0.5, 0.6183, 0.5538, 0.6024, 0.5391, 0.5744, 0.5, 0.5859, 0.5, 0.6183, 0.5205, 0.5391, 0.5, 0.5859, 0.5391, 0.5744, 0.5205, 0.5391, 0.5, 0.5452, 0.5, 0.5859, 0.5677, 0.543, 0.5538, 0.6024, 0.5931, 0.5591, 0.5677, 0.543, 0.5391, 0.5744, 0.5538, 0.6024, 0.5356, 0.5226, 0.5391, 0.5744, 0.5677, 0.543, 0.5356, 0.5226, 0.5205, 0.5391, 0.5391, 0.5744, 0.5781, 0.5, 0.5931, 0.5591, 0.6075, 0.5, 0.5781, 0.5, 0.5677, 0.543, 0.5931, 0.5591, 0.5411, 0.5, 0.5677, 0.543, 0.5781, 0.5, 0.5411, 0.5, 0.5356, 0.5226, 0.5677, 0.543, 1.227, 0.9194, 0.97, 0.97, 1.018, 1.002, 1.227, 0.9194, 1.201, 0.9045, 0.97, 0.97, 1.194, 0.6973, 1.201, 0.9045, 1.227, 0.9194, 1.194, 0.6973, 1.142, 0.672, 1.201, 0.9045, 1.022, 0.801, 1.142, 0.672, 1.194, 0.6973, 1.022, 0.801, 0.9738, 0.7735, 1.142, 0.672, 1.018, 1.002, 0.9738, 0.7735, 1.022, 0.801, 1.018, 1.002, 0.97, 0.97, 0.9738, 0.7735, -0.2269, 0.9194, -0.1421, 0.672, -0.1938, 0.6973, -0.2269, 0.9194, -0.2006, 0.9045, -0.1421, 0.672, -0.01798, 1.002, -0.2006, 0.9045, -0.2269, 0.9194, -0.01798, 1.002, 0.02996, 0.97, -0.2006, 0.9045, -0.02177, 0.801, 0.02996, 0.97, -0.01798, 1.002, -0.02177, 0.801, 0.02624, 0.7735, 0.02996, 0.97, -0.1938, 0.6973, 0.02624, 0.7735, -0.02177, 0.801, -0.1938, 0.6973, -0.1421, 0.672, 0.02624, 0.7735, 0.4625, 0.7027, 0.4625, 0.6829, 0.4625, 0.7026, 0.4625, 0.7027, 0.4625, 0.6829, 0.4625, 0.6829, 0.5375, 0.7026, 0.4625, 0.6829, 0.4625, 0.7027, 0.5375, 0.7026, 0.5375, 0.6829, 0.4625, 0.6829, 0.5375, 0.7027, 0.5375, 0.6829, 0.5375, 0.7026, 0.5375, 0.7027, 0.5375, 0.6829, 0.5375, 0.6829, 0.4625, 0.7026, 0.5375, 0.6829, 0.5375, 0.7027, 0.4625, 0.7026, 0.4625, 0.6829, 0.5375, 0.6829, 0.4625, 0.6829, 0.5375, 0.6568, 0.5375, 0.6829, 0.4625, 0.6829, 0.4625, 0.6568, 0.5375, 0.6568, 0.4625, 0.6829, 0.4625, 0.6568, 0.4625, 0.6829, 0.4625, 0.6829, 0.4625, 0.6568, 0.4625, 0.6568, 0.5375, 0.6829, 0.4625, 0.6568, 0.4625, 0.6829, 0.5375, 0.6829, 0.5375, 0.6568, 0.4625, 0.6568, 0.5375, 0.6829, 0.5375, 0.6568, 0.5375, 0.6829, 0.5375, 0.6829, 0.5375, 0.6568, 0.5375, 0.6568, 0.1743, 0.4882, 0.1743, 0.4882, 0.1483, 0.3138, 0.1483, 0.3138, 0.1743, 0.4882, 0.1483, 0.3138, 0.5356, 0.4774, 0.5, 0.5, 0.5411, 0.5, 0.5356, 0.4774, 0.5205, 0.4609, 0.5, 0.5, 0.5, 0.4548, 0.5, 0.5, 0.5205, 0.4609, 0.3686, 0.2724, 0.5, 0.5, 0.5, 0.2371, 0.3686, 0.2724, 0.2724, 0.3686, 0.5, 0.5, 0.4589, 0.5, 0.5, 0.5, 0.4644, 0.4774, 0.4589, 0.5, 0.4644, 0.5226, 0.5, 0.5, 0.5, 0.5452, 0.5, 0.5, 0.4795, 0.5391, 0.5, 0.5452, 0.5205, 0.5391, 0.5, 0.5, 0.7276, 0.6314, 0.5, 0.5, 0.6314, 0.7276, 0.7276, 0.6314, 0.7629, 0.5, 0.5, 0.5, 0.75, 0.933, 0.97, 0.97, 0.8441, 1.096, 0.75, 0.933, 0.9738, 0.7735, 0.97, 0.97, 0.933, 0.75, 0.9738, 0.7735, 0.75, 0.933, 0.933, 0.75, 1.0, 0.5, 0.9738, 0.7735, 1.142, 0.672, 0.9738, 0.7735, 1.0, 0.5, 1.0, 0.5, 1.188, 0.5, 1.142, 0.672, 0.02996, 0.97, 0.25, 0.933, 0.1559, 1.096, 0.02996, 0.97, 0.02624, 0.7735, 0.25, 0.933, 0.06699, 0.75, 0.25, 0.933, 0.02624, 0.7735, 0.02624, 0.7735, 0.0, 0.5, 0.06699, 0.75, -0.1421, 0.672, 0.0, 0.5, 0.02624, 0.7735, -0.1421, 0.672, -0.1882, 0.5, 0.0, 0.5, 0.75, 0.06699, 0.672, -0.1421, 0.8441, -0.09599, 0.75, 0.06699, 0.5, -0.04705, 0.672, -0.1421, 0.5, 0.0, 0.5, -0.04705, 0.75, 0.06699, 0.5, 0.0, 0.25, 0.06699, 0.5, -0.04705, 0.328, -0.1421, 0.5, -0.04705, 0.25, 0.06699, 0.25, 0.06699, 0.1559, -0.09599, 0.328, -0.1421, 1.227, 0.9194, 1.331, 0.7721, 1.194, 0.6973, 1.227, 0.9194, 1.321, 0.9717, 1.331, 0.7721, 1.153, 1.08, 1.321, 0.9717, 1.227, 0.9194, 1.153, 1.08, 1.232, 1.087, 1.321, 0.9717, 1.157, 0.877, 1.232, 1.087, 1.153, 1.08, 1.157, 0.877, 1.227, 0.9164, 1.232, 1.087, 1.331, 0.7721, 1.227, 0.9164, 1.157, 0.877, 1.331, 0.7721, 1.378, 0.8349, 1.227, 0.9164, 1.321, 0.9717, 1.378, 0.8349, 1.331, 0.7721, 1.321, 0.9717, 1.368, 0.9973, 1.378, 0.8349, 1.232, 1.087, 1.368, 0.9973, 1.321, 0.9717, 1.232, 1.087, 1.415, 1.024, 1.368, 0.9973, 1.227, 0.9164, 1.415, 1.024, 1.232, 1.087, 1.227, 0.9164, 1.378, 0.8349, 1.415, 1.024, 1.368, 0.9973, 1.415, 1.024, 1.378, 0.8349, 1.018, 1.002, 1.153, 1.08, 1.227, 0.9194, 1.018, 1.002, 1.022, 0.801, 1.153, 1.08, 1.157, 0.877, 1.153, 1.08, 1.022, 0.801, 1.022, 0.801, 1.331, 0.7721, 1.157, 0.877, 1.194, 0.6973, 1.331, 0.7721, 1.022, 0.801, 0.5, -0.1034, 0.6778, -0.3578, 0.6758, -0.2005, 0.5, -0.1034, 0.4999, -0.2596, 0.6778, -0.3578, 0.3221, -0.3578, 0.4999, -0.2596, 0.5, -0.1034, 0.3221, -0.3578, 0.4999, -0.3422, 0.4999, -0.2596, 0.3542, -0.4316, 0.4999, -0.3422, 0.3221, -0.3578, 0.3542, -0.4316, 0.5, -0.5597, 0.4999, -0.3422, 0.5, -0.5044, 0.5, -0.5597, 0.3542, -0.4316, 0.5, -0.5044, 0.6456, -0.4316, 0.5, -0.5597, 0.5, -0.4491, 0.6456, -0.4316, 0.5, -0.5044, 0.5, -0.4491, 0.6778, -0.3578, 0.6456, -0.4316, 0.5, -0.3402, 0.6778, -0.3578, 0.5, -0.4491, 0.5, -0.3402, 0.6758, -0.2005, 0.6778, -0.3578, 0.6456, -0.4316, 0.4999, -0.3422, 0.5, -0.5597, 0.6456, -0.4316, 0.4999, -0.2596, 0.4999, -0.3422, 0.6778, -0.3578, 0.4999, -0.2596, 0.6456, -0.4316, 0.3542, -0.4316, 0.5, -0.4491, 0.5, -0.5044, 0.3542, -0.4316, 0.3221, -0.3578, 0.5, -0.4491, 0.5, -0.3402, 0.5, -0.4491, 0.3221, -0.3578, 0.3221, -0.3578, 0.3242, -0.2005, 0.5, -0.3402, 0.5, -0.1034, 0.3242, -0.2005, 0.3221, -0.3578, -0.02177, 0.801, -0.3286, 0.7721, -0.1938, 0.6973, -0.02177, 0.801, -0.1546, 0.877, -0.3286, 0.7721, -0.1508, 1.08, -0.1546, 0.877, -0.02177, 0.801, -0.1508, 1.08, -0.2302, 1.085, -0.1546, 0.877, -0.3188, 0.9717, -0.2302, 1.085, -0.1508, 1.08, -0.3188, 0.9717, -0.3644, 0.9973, -0.2302, 1.085, -0.3727, 0.8377, -0.3644, 0.9973, -0.3188, 0.9717, -0.3727, 0.8377, -0.4115, 1.024, -0.3644, 0.9973, -0.224, 0.9164, -0.4115, 1.024, -0.3727, 0.8377, -0.224, 0.9164, -0.2302, 1.085, -0.4115, 1.024, -0.1546, 0.877, -0.2302, 1.085, -0.224, 0.9164, -0.224, 0.9164, -0.3727, 0.8377, -0.1546, 0.877, -0.3286, 0.7721, -0.1546, 0.877, -0.3727, 0.8377, -0.3727, 0.8377, -0.3188, 0.9717, -0.3286, 0.7721, -0.2269, 0.9194, -0.3286, 0.7721, -0.3188, 0.9717, -0.2269, 0.9194, -0.1938, 0.6973, -0.3286, 0.7721, -0.3644, 0.9973, -0.4115, 1.024, -0.2302, 1.085, -0.1508, 1.08, -0.2269, 0.9194, -0.3188, 0.9717, -0.1508, 1.08, -0.01798, 1.002, -0.2269, 0.9194, -0.02177, 0.801, -0.01798, 1.002, -0.1508, 1.08, 0.4953, 0.7285, 0.5, 0.7253, 0.5, 0.7285, 0.4953, 0.7285, 0.496, 0.7253, 0.5, 0.7253, 0.4918, 0.7285, 0.496, 0.7253, 0.4953, 0.7285, 0.4918, 0.7285, 0.4944, 0.7253, 0.496, 0.7253, 0.4906, 0.7285, 0.4944, 0.7253, 0.4918, 0.7285, 0.4906, 0.7285, 0.4918, 0.7285, 0.4944, 0.7253, 0.496, 0.7253, 0.4944, 0.7253, 0.4918, 0.7285, 0.496, 0.7253, 0.4953, 0.7217, 0.4944, 0.7253, 0.4966, 0.7217, 0.4953, 0.7217, 0.496, 0.7253, 0.4966, 0.7217, 0.4964, 0.7178, 0.4953, 0.7217, 0.5, 0.7217, 0.4964, 0.7178, 0.4966, 0.7217, 0.5, 0.7217, 0.5, 0.7178, 0.4964, 0.7178, 0.5036, 0.7178, 0.5, 0.7178, 0.5, 0.7217, 0.5036, 0.7178, 0.5061, 0.7133, 0.5, 0.7178, 0.5085, 0.7133, 0.5061, 0.7133, 0.5036, 0.7178, 0.5085, 0.7133, 0.5221, 0.709, 0.5061, 0.7133, 0.5061, 0.7133, 0.5221, 0.709, 0.5085, 0.7133, 0.5061, 0.7133, 0.5158, 0.709, 0.5221, 0.709, 0.5, 0.7066, 0.5158, 0.709, 0.5061, 0.7133, 0.5, 0.7066, 0.5288, 0.7066, 0.5158, 0.709, 0.5375, 0.7027, 0.5288, 0.7066, 0.5, 0.7066, 0.5375, 0.7027, 0.532, 0.7066, 0.5288, 0.7066, 0.5375, 0.7026, 0.532, 0.7066, 0.5375, 0.7027, 0.5375, 0.7026, 0.5288, 0.7066, 0.532, 0.7066, 0.5, 0.7066, 0.5288, 0.7066, 0.5375, 0.7026, 0.5, 0.7066, 0.5158, 0.709, 0.5288, 0.7066, 0.5061, 0.7133, 0.5158, 0.709, 0.5, 0.7066, 0.5061, 0.7133, 0.5221, 0.709, 0.5158, 0.709, 0.5288, 0.7066, 0.5158, 0.709, 0.5221, 0.709, 0.5221, 0.709, 0.532, 0.7066, 0.5288, 0.7066, 0.5288, 0.7066, 0.532, 0.7066, 0.5221, 0.709, 0.5221, 0.709, 0.5158, 0.709, 0.5288, 0.7066, 0.4953, 0.7217, 0.496, 0.7253, 0.4944, 0.7253, 0.4953, 0.7217, 0.4966, 0.7217, 0.496, 0.7253, 0.4964, 0.7178, 0.4966, 0.7217, 0.4953, 0.7217, 0.4964, 0.7178, 0.5, 0.7217, 0.4966, 0.7217, 0.5, 0.7178, 0.5, 0.7217, 0.4964, 0.7178, 0.5, 0.7178, 0.5036, 0.7178, 0.5, 0.7217, 0.5061, 0.7133, 0.5036, 0.7178, 0.5, 0.7178, 0.5061, 0.7133, 0.5085, 0.7133, 0.5036, 0.7178, 0.5051, 0.7178, 0.5036, 0.7178, 0.5085, 0.7133, 0.5051, 0.7178, 0.5047, 0.7217, 0.5036, 0.7178, 0.5036, 0.7178, 0.5047, 0.7217, 0.5051, 0.7178, 0.5036, 0.7178, 0.5034, 0.7217, 0.5047, 0.7217, 0.5, 0.7217, 0.5034, 0.7217, 0.5036, 0.7178, 0.5, 0.7217, 0.504, 0.7253, 0.5034, 0.7217, 0.5, 0.7253, 0.504, 0.7253, 0.5, 0.7217, 0.5, 0.7253, 0.5047, 0.7285, 0.504, 0.7253, 0.5, 0.7285, 0.5047, 0.7285, 0.5, 0.7253, 0.5, 0.7253, 0.4953, 0.7285, 0.5, 0.7285, 0.496, 0.7253, 0.4953, 0.7285, 0.5, 0.7253, 0.496, 0.7253, 0.4918, 0.7285, 0.4953, 0.7285, 0.5036, 0.7178, 0.5051, 0.7178, 0.5085, 0.7133, 0.5, 0.7217, 0.496, 0.7253, 0.5, 0.7253, 0.5, 0.7217, 0.4966, 0.7217, 0.496, 0.7253, 0.5, 0.7217, 0.496, 0.7253, 0.4966, 0.7217, 0.5, 0.7217, 0.5, 0.7253, 0.496, 0.7253, 0.504, 0.7253, 0.5, 0.7253, 0.5, 0.7217, 0.504, 0.7253, 0.5047, 0.7285, 0.5, 0.7253, 0.5082, 0.7285, 0.5047, 0.7285, 0.504, 0.7253, 0.504, 0.7253, 0.5056, 0.7253, 0.5082, 0.7285, 0.5047, 0.7217, 0.5056, 0.7253, 0.504, 0.7253, 0.5047, 0.7217, 0.504, 0.7253, 0.5056, 0.7253, 0.5034, 0.7217, 0.504, 0.7253, 0.5047, 0.7217, 0.5047, 0.7285, 0.5, 0.7285, 0.5, 0.7253, 0.5056, 0.7253, 0.5094, 0.7285, 0.5082, 0.7285, 0.5056, 0.7253, 0.5082, 0.7285, 0.5094, 0.7285, 0.504, 0.7253, 0.5082, 0.7285, 0.5056, 0.7253, 0.504, 0.7253, 0.5047, 0.7285, 0.5082, 0.7285, 0.4625, 0.7027, 0.5, 0.7066, 0.5375, 0.7026, 0.4625, 0.7027, 0.4712, 0.7066, 0.5, 0.7066, 0.468, 0.7066, 0.4712, 0.7066, 0.4625, 0.7027, 0.468, 0.7066, 0.4779, 0.709, 0.4712, 0.7066, 0.4712, 0.7066, 0.4779, 0.709, 0.468, 0.7066, 0.4712, 0.7066, 0.4842, 0.709, 0.4779, 0.709, 0.5, 0.7066, 0.4842, 0.709, 0.4712, 0.7066, 0.5, 0.7066, 0.4939, 0.7133, 0.4842, 0.709, 0.5, 0.7133, 0.4939, 0.7133, 0.5, 0.7066, 0.5, 0.7133, 0.5, 0.7178, 0.4939, 0.7133, 0.5061, 0.7133, 0.5, 0.7178, 0.5, 0.7133, 0.5, 0.7133, 0.5, 0.7066, 0.5061, 0.7133, 0.4964, 0.7178, 0.4939, 0.7133, 0.5, 0.7178, 0.4964, 0.7178, 0.4915, 0.7133, 0.4939, 0.7133, 0.4949, 0.7178, 0.4915, 0.7133, 0.4964, 0.7178, 0.4949, 0.7178, 0.4964, 0.7178, 0.4915, 0.7133, 0.4953, 0.7217, 0.4964, 0.7178, 0.4949, 0.7178, 0.4949, 0.7178, 0.4964, 0.7178, 0.4953, 0.7217, 0.4939, 0.7133, 0.4779, 0.709, 0.4842, 0.709, 0.4939, 0.7133, 0.4915, 0.7133, 0.4779, 0.709, 0.4939, 0.7133, 0.4779, 0.709, 0.4915, 0.7133, 0.4939, 0.7133, 0.4842, 0.709, 0.4779, 0.709, 0.5, 0.7066, 0.4842, 0.709, 0.4939, 0.7133, 0.5, 0.7066, 0.4712, 0.7066, 0.4842, 0.709, 0.4779, 0.709, 0.4842, 0.709, 0.4712, 0.7066, 0.4964, 0.7178, 0.4939, 0.7133, 0.4915, 0.7133, 0.4964, 0.7178, 0.5, 0.7178, 0.4939, 0.7133, 0.5, 0.7133, 0.4939, 0.7133, 0.5, 0.7178, 0.5, 0.7133, 0.5, 0.7066, 0.4939, 0.7133, 0.5061, 0.7133, 0.5, 0.7066, 0.5, 0.7133, 0.5, 0.7133, 0.5, 0.7178, 0.5061, 0.7133, 0.4625, 0.7026, 0.468, 0.7066, 0.4625, 0.7027, 0.4625, 0.7026, 0.4712, 0.7066, 0.468, 0.7066, 0.5, 0.7066, 0.4712, 0.7066, 0.4625, 0.7026, 0.4625, 0.7026, 0.5375, 0.7027, 0.5, 0.7066, 0.5034, 0.7217, 0.5, 0.7217, 0.5036, 0.7178, 0.5034, 0.7217, 0.504, 0.7253, 0.5, 0.7217, 0.5047, 0.7217, 0.504, 0.7253, 0.5034, 0.7217, 0.5034, 0.7217, 0.5036, 0.7178, 0.5047, 0.7217])
me_chirean_mat_0.materials.append(mat_mat_0)
me_chirean_mat_0.use_remesh_preserve_volume = False
me_chirean_mat_0.use_remesh_preserve_attributes = False
me_chirean_mat_0.use_mirror_vertex_groups = False
me_chirean_mat_0.update()
me_chirean_mat_2 = bpy.data.meshes.new('chirean_mat_2')
me_chirean_mat_2.from_pydata([(0.0, 4.429, 0.8003), (-0.3404, 4.252, 0.5895), (0.0, 4.252, 0.6808), (-0.4001, 4.429, 0.6931), (0.0, 4.625, 0.8415), (-0.4207, 4.625, 0.7287), (0.0, 4.822, 0.8003), (-0.4001, 4.822, 0.6931), (0.0, 4.999, 0.6808), (-0.3404, 4.999, 0.5895), (0.4001, 4.429, 0.6931), (0.3404, 4.252, 0.5895), (0.4207, 4.625, 0.7287), (0.4001, 4.822, 0.6931), (0.3404, 4.999, 0.5895)], [], [(0, 1, 2), (0, 3, 1), (3, 0, 4), (4, 5, 3), (6, 5, 4), (6, 7, 5), (8, 7, 6), (8, 9, 7), (10, 2, 11), (10, 0, 2), (12, 0, 10), (4, 0, 12), (13, 4, 12), (13, 6, 4), (14, 6, 13), (14, 8, 6)])
me_chirean_mat_2.polygons.foreach_set('use_smooth', [True] * 16)
_k = set([(1, 2), (1, 3), (2, 11), (3, 5), (5, 7), (7, 9), (8, 9), (8, 14), (10, 11), (10, 12), (12, 13), (13, 14)])
me_chirean_mat_2.attributes.new('sharp_edge', 'BOOLEAN', 'EDGE').data.foreach_set('value', [ (min(e.vertices), max(e.vertices)) in _k for e in me_chirean_mat_2.edges])
_uv = me_chirean_mat_2.uv_layers.new(name='UVTex')
_uv.uv.foreach_set('vector', [0.09824, 0.2371, 0.0095, 0.0, 0.09824, -1e-06, 0.09824, 0.2371, 0.0024, 0.237, 0.0095, 0.0, 0.0024, 0.237, 0.09824, 0.2371, 0.09824, 0.5, 0.09824, 0.5, 0.001563, 0.5, 0.0024, 0.237, 0.09824, 0.7629, 0.001563, 0.5, 0.09824, 0.5, 0.09824, 0.7629, 0.0024, 0.763, 0.001563, 0.5, 0.09824, 1.0, 0.0024, 0.763, 0.09824, 0.7629, 0.09824, 1.0, 0.0095, 1.0, 0.0024, 0.763, 0.0024, 0.237, 0.09824, -1e-06, 0.0095, 0.0, 0.0024, 0.237, 0.09824, 0.2371, 0.09824, -1e-06, 0.001563, 0.5, 0.09824, 0.2371, 0.0024, 0.237, 0.09824, 0.5, 0.09824, 0.2371, 0.001563, 0.5, 0.0024, 0.763, 0.09824, 0.5, 0.001563, 0.5, 0.0024, 0.763, 0.09824, 0.7629, 0.09824, 0.5, 0.0095, 1.0, 0.09824, 0.7629, 0.0024, 0.763, 0.0095, 1.0, 0.09824, 1.0, 0.09824, 0.7629])
me_chirean_mat_2.materials.append(mat_mat_2)
me_chirean_mat_2.use_remesh_preserve_volume = False
me_chirean_mat_2.use_remesh_preserve_attributes = False
me_chirean_mat_2.use_mirror_vertex_groups = False
me_chirean_mat_2.update()
me_chirean_mat_4 = bpy.data.meshes.new('chirean_mat_4')
me_chirean_mat_4.from_pydata([(-0.4429, 2.022, -0.004623), (0.4429, 2.022, -0.004623), (0.4783, 1.3, -0.002846), (-0.4783, 1.3, -0.002844), (-0.4783, 1.3, 0.002846), (-0.5621, 0.5778, -0.001055), (-0.5621, 0.5778, 0.001055), (0.4783, 1.3, 0.002846), (-0.4429, 2.022, 0.004623), (0.4429, 2.022, 0.004623), (0.5621, 0.5778, 0.001055), (0.5621, 0.5778, -0.001055), (0.68, -1e-06, 0.0), (0.4743, 0.0, 0.0), (0.2811, 0.5778, 0.001055), (0.2822, 1e-06, 0.0), (2e-06, 3e-06, 0.0), (0.2811, 0.5778, -0.001055), (0.0, 0.5778, -0.001055), (-0.2811, 0.5778, -0.001055), (-0.2822, 5e-06, 0.0), (-0.2811, 0.5778, 0.001055), (-0.4743, 5e-06, 0.0), (-0.68, 6e-06, 0.0), (0.0, 0.5778, 0.001055)], [], [(0, 1, 2), (3, 0, 2), (4, 3, 5), (6, 4, 5), (7, 8, 4), (7, 9, 8), (2, 9, 7), (2, 1, 9), (2, 7, 10), (11, 2, 10), (10, 12, 11), (10, 13, 12), (14, 13, 10), (14, 15, 13), (16, 15, 14), (16, 17, 15), (18, 17, 16), (18, 2, 17), (3, 2, 18), (18, 19, 3), (16, 19, 18), (16, 20, 19), (21, 20, 16), (21, 22, 20), (6, 22, 21), (6, 23, 22), (5, 23, 6), (22, 19, 20), (22, 5, 19), (23, 5, 22), (19, 5, 3), (17, 13, 15), (17, 11, 13), (2, 11, 17), (11, 12, 13), (21, 4, 6), (21, 24, 4), (16, 24, 21), (16, 14, 24), (7, 24, 14), (7, 4, 24), (14, 10, 7)])
me_chirean_mat_4.polygons.foreach_set('use_smooth', [True] * 42)
_k = set([(0, 1), (0, 3), (1, 9), (3, 4), (4, 8), (8, 9)])
me_chirean_mat_4.attributes.new('sharp_edge', 'BOOLEAN', 'EDGE').data.foreach_set('value', [ (min(e.vertices), max(e.vertices)) in _k for e in me_chirean_mat_4.edges])
_uv = me_chirean_mat_4.uv_layers.new(name='UVTex')
_uv.uv.foreach_set('vector', [0.1704, 1.0, 0.8218, 1.0, 0.8478, 0.6433, 0.144, 0.643, 0.1704, 1.0, 0.8478, 0.6433, 0.144, 0.643, 0.0, 0.6432, -0.002604, 0.2852, 0.083, 0.286, 0.144, 0.643, -0.002604, 0.2852, 0.848, 0.643, 0.1704, 1.0, 0.144, 0.643, 0.848, 0.643, 0.822, 1.0, 0.1704, 1.0, 0.9974, 0.6432, 0.822, 1.0, 0.848, 0.643, 0.9974, 0.6432, 0.9969, 1.0, 0.822, 1.0, 0.9974, 0.6432, 0.848, 0.643, 0.909, 0.286, 0.9967, 0.2857, 0.9974, 0.6432, 0.909, 0.286, 0.909, 0.286, 0.997, 0.001, 0.9967, 0.2857, 0.909, 0.286, 0.8711, 0.000396, 0.997, 0.001, 0.7025, 0.286, 0.8711, 0.000396, 0.909, 0.286, 0.7025, 0.286, 0.7467, 0.00075, 0.8711, 0.000396, 0.4965, 0.0005, 0.7467, 0.00075, 0.7025, 0.286, 0.4965, 0.0005, 0.7028, 0.2861, 0.7467, 0.00075, 0.4961, 0.2861, 0.7028, 0.2861, 0.4965, 0.0005, 0.4961, 0.2861, 0.8478, 0.6433, 0.7028, 0.2861, 0.144, 0.643, 0.8478, 0.6433, 0.4961, 0.2861, 0.4961, 0.2861, 0.2894, 0.2861, 0.144, 0.643, 0.4965, 0.0005, 0.2894, 0.2861, 0.4961, 0.2861, 0.4965, 0.0005, 0.2461, 0.000399, 0.2894, 0.2861, 0.2895, 0.286, 0.2461, 0.000399, 0.4965, 0.0005, 0.2895, 0.286, 0.1211, 0.000399, 0.2461, 0.000399, 0.083, 0.286, 0.1211, 0.000399, 0.2895, 0.286, 0.083, 0.286, -0.003906, 0.0004, 0.1211, 0.000399, -0.002604, 0.2852, -0.003906, 0.0004, 0.083, 0.286, 0.1211, 0.000399, 0.2894, 0.2861, 0.2461, 0.000399, 0.1211, 0.000399, 0.08273, 0.2861, 0.2894, 0.2861, -0.003906, 0.0004, 0.08273, 0.2861, 0.1211, 0.000399, 0.2894, 0.2861, 0.08273, 0.2861, 0.144, 0.643, 0.7028, 0.2861, 0.8711, 0.000396, 0.7467, 0.00075, 0.7028, 0.2861, 0.9095, 0.2861, 0.8711, 0.000396, 0.8478, 0.6433, 0.9095, 0.2861, 0.7028, 0.2861, 0.9095, 0.2861, 0.997, 0.001, 0.8711, 0.000396, 0.2895, 0.286, 0.144, 0.643, 0.083, 0.286, 0.2895, 0.286, 0.496, 0.286, 0.144, 0.643, 0.4965, 0.0005, 0.496, 0.286, 0.2895, 0.286, 0.4965, 0.0005, 0.7025, 0.286, 0.496, 0.286, 0.848, 0.643, 0.496, 0.286, 0.7025, 0.286, 0.848, 0.643, 0.144, 0.643, 0.496, 0.286, 0.7025, 0.286, 0.909, 0.286, 0.848, 0.643])
me_chirean_mat_4.materials.append(mat_mat_4)
me_chirean_mat_4.use_remesh_preserve_volume = False
me_chirean_mat_4.use_remesh_preserve_attributes = False
me_chirean_mat_4.use_mirror_vertex_groups = False
me_chirean_mat_4.update()
me_chirean_mat_1 = bpy.data.meshes.new('chirean_mat_1')
me_chirean_mat_1.from_pydata([(0.6931, 4.429, -0.4001), (0.6808, 4.252, 0.0), (0.5895, 4.252, -0.3404), (0.8003, 4.429, 0.0), (0.7287, 4.625, -0.4207), (0.8415, 4.625, 0.0), (0.6931, 4.822, -0.4001), (0.8003, 4.822, 0.0), (0.5895, 4.999, -0.3404), (0.6808, 4.999, 0.0), (0.4001, 4.429, -0.6931), (0.3404, 4.252, -0.5895), (0.4207, 4.625, -0.7287), (0.4001, 4.822, -0.6931), (0.3404, 4.999, -0.5895), (0.0, 4.625, -0.8415), (0.0, 4.429, -0.8003), (0.0, 4.822, -0.8003), (0.0, 4.999, -0.6808), (-0.4207, 4.625, -0.7287), (-0.4001, 4.429, -0.6931), (-0.4001, 4.822, -0.6931), (-0.3404, 4.999, -0.5895), (-0.6931, 4.429, -0.4001), (-0.3404, 4.252, -0.5895), (-0.5895, 4.252, -0.3404), (-0.7287, 4.625, -0.4207), (-0.6931, 4.822, -0.4001), (-0.5895, 4.999, -0.3404), (-0.8003, 4.429, 0.0), (-0.6808, 4.252, 0.0), (-0.8415, 4.625, 0.0), (-0.8003, 4.822, 0.0), (-0.6808, 4.999, 0.0), (-0.7287, 4.625, 0.4207), (-0.6931, 4.429, 0.4001), (-0.6931, 4.822, 0.4001), (-0.5895, 4.999, 0.3404), (-0.4207, 4.625, 0.7287), (-0.4001, 4.429, 0.6931), (-0.4001, 4.822, 0.6931), (-0.3404, 4.999, 0.5895), (0.7287, 4.625, 0.4207), (0.4001, 4.429, 0.6931), (0.6931, 4.429, 0.4001), (0.4207, 4.625, 0.7287), (0.6931, 4.822, 0.4001), (0.4001, 4.822, 0.6931), (0.5895, 4.999, 0.3404), (0.3404, 4.999, 0.5895), (-0.465, 4.252, 0.465), (-0.3404, 4.252, 0.5895), (0.465, 4.252, 0.465), (0.3404, 4.252, 0.5895), (0.6352, 4.252, 0.1702), (-0.6352, 4.252, 0.1702), (0.1702, 4.252, -0.6352), (-0.1702, 4.252, -0.6352)], [], [(0, 1, 2), (0, 3, 1), (3, 0, 4), (4, 5, 3), (6, 5, 4), (6, 7, 5), (8, 7, 6), (8, 9, 7), (10, 2, 11), (10, 0, 2), (12, 0, 10), (4, 0, 12), (13, 4, 12), (13, 6, 4), (14, 6, 13), (14, 8, 6), (15, 10, 16), (15, 12, 10), (17, 12, 15), (17, 13, 12), (18, 13, 17), (18, 14, 13), (19, 16, 20), (19, 15, 16), (21, 15, 19), (21, 17, 15), (22, 17, 21), (22, 18, 17), (23, 24, 25), (23, 20, 24), (26, 20, 23), (26, 19, 20), (27, 19, 26), (27, 21, 19), (28, 21, 27), (28, 22, 21), (29, 25, 30), (29, 23, 25), (31, 23, 29), (31, 26, 23), (32, 26, 31), (32, 27, 26), (33, 27, 32), (33, 28, 27), (34, 29, 35), (34, 31, 29), (36, 31, 34), (36, 32, 31), (37, 32, 36), (37, 33, 32), (38, 35, 39), (38, 34, 35), (40, 34, 38), (40, 36, 34), (41, 36, 40), (41, 37, 36), (42, 43, 44), (42, 45, 43), (46, 45, 42), (46, 47, 45), (48, 47, 46), (48, 49, 47), (5, 44, 3), (5, 42, 44), (7, 42, 5), (7, 46, 42), (9, 46, 7), (9, 48, 46), (50, 39, 35), (50, 51, 39), (52, 43, 53), (52, 44, 43), (3, 54, 1), (3, 44, 54), (55, 29, 30), (55, 35, 29), (56, 10, 11), (56, 16, 10), (20, 57, 24), (20, 16, 57)])
me_chirean_mat_1.polygons.foreach_set('use_smooth', [True] * 80)
_k = set([(1, 2), (1, 54), (2, 11), (8, 9), (8, 14), (9, 48), (11, 56), (14, 18), (16, 56), (16, 57), (18, 22), (22, 28), (24, 25), (24, 57), (25, 30), (28, 33), (30, 55), (33, 37), (35, 50), (35, 55), (37, 41), (38, 39), (38, 40), (39, 51), (40, 41), (43, 45), (43, 53), (44, 52), (44, 54), (45, 47), (47, 49), (48, 49), (50, 51), (52, 53)])
me_chirean_mat_1.attributes.new('sharp_edge', 'BOOLEAN', 'EDGE').data.foreach_set('value', [ (min(e.vertices), max(e.vertices)) in _k for e in me_chirean_mat_1.edges])
_uv = me_chirean_mat_1.uv_layers.new(name='UVTex')
_uv.uv.foreach_set('vector', [0.3292, 0.27, 0.2392, 0.06757, 0.3252, 0.04105, 0.3292, 0.27, 0.2431, 0.2842, 0.2392, 0.06757, 0.2431, 0.2842, 0.3292, 0.27, 0.3302, 0.504, 0.3302, 0.504, 0.2441, 0.5039, 0.2431, 0.2842, 0.3292, 0.738, 0.2441, 0.5039, 0.3302, 0.504, 0.3292, 0.738, 0.2431, 0.7236, 0.2441, 0.5039, 0.3252, 0.967, 0.2431, 0.7236, 0.3292, 0.738, 0.3252, 0.967, 0.2392, 0.9402, 0.2431, 0.7236, 0.4279, 0.2577, 0.3252, 0.04105, 0.4255, 0.01845, 0.4279, 0.2577, 0.3292, 0.27, 0.3252, 0.04105, 0.4286, 0.5039, 0.3292, 0.27, 0.4279, 0.2577, 0.3302, 0.504, 0.3292, 0.27, 0.4286, 0.5039, 0.4279, 0.7501, 0.3302, 0.504, 0.4286, 0.5039, 0.4279, 0.7501, 0.3292, 0.738, 0.3302, 0.504, 0.4255, 0.9894, 0.3292, 0.738, 0.4279, 0.7501, 0.4255, 0.9894, 0.3252, 0.967, 0.3292, 0.738, 0.5312, 0.5039, 0.4279, 0.2577, 0.5312, 0.2529, 0.5312, 0.5039, 0.4286, 0.5039, 0.4279, 0.2577, 0.5312, 0.7549, 0.4286, 0.5039, 0.5312, 0.5039, 0.5312, 0.7549, 0.4279, 0.7501, 0.4286, 0.5039, 0.5313, 0.998, 0.4279, 0.7501, 0.5312, 0.7549, 0.5313, 0.998, 0.4255, 0.9894, 0.4279, 0.7501, 0.6336, 0.5039, 0.5312, 0.2529, 0.6343, 0.2583, 0.6336, 0.5039, 0.5312, 0.5039, 0.5312, 0.2529, 0.6343, 0.7495, 0.5312, 0.5039, 0.6336, 0.5039, 0.6343, 0.7495, 0.5312, 0.7549, 0.5312, 0.5039, 0.6369, 0.9882, 0.5312, 0.7549, 0.6343, 0.7495, 0.6369, 0.9882, 0.5313, 0.998, 0.5312, 0.7549, 0.7328, 0.2709, 0.6369, 0.01965, 0.7366, 0.04283, 0.7328, 0.2709, 0.6343, 0.2583, 0.6369, 0.01965, 0.7317, 0.5039, 0.6343, 0.2583, 0.7328, 0.2709, 0.7317, 0.5039, 0.6336, 0.5039, 0.6343, 0.2583, 0.7328, 0.7369, 0.6336, 0.5039, 0.7317, 0.5039, 0.7328, 0.7369, 0.6343, 0.7495, 0.6336, 0.5039, 0.7366, 0.965, 0.6343, 0.7495, 0.7328, 0.7369, 0.7366, 0.965, 0.6369, 0.9882, 0.6343, 0.7495, 0.8248, 0.2852, 0.7366, 0.04283, 0.8286, 0.0693, 0.8248, 0.2852, 0.7328, 0.2709, 0.7366, 0.04283, 0.8237, 0.5039, 0.7328, 0.2709, 0.8248, 0.2852, 0.8237, 0.5039, 0.7317, 0.5039, 0.7328, 0.2709, 0.8248, 0.7226, 0.7317, 0.5039, 0.8237, 0.5039, 0.8248, 0.7226, 0.7328, 0.7369, 0.7317, 0.5039, 0.8286, 0.9385, 0.7328, 0.7369, 0.8248, 0.7226, 0.8286, 0.9385, 0.7366, 0.965, 0.7328, 0.7369, 0.9103, 0.5039, 0.8248, 0.2852, 0.9112, 0.297, 0.9103, 0.5039, 0.8237, 0.5039, 0.8248, 0.2852, 0.9112, 0.7108, 0.8237, 0.5039, 0.9103, 0.5039, 0.9112, 0.7108, 0.8248, 0.7226, 0.8237, 0.5039, 0.914, 0.9164, 0.8248, 0.7226, 0.9112, 0.7108, 0.914, 0.9164, 0.8286, 0.9385, 0.8248, 0.7226, 0.9932, 0.5039, 0.9112, 0.297, 0.9936, 0.3044, 0.9932, 0.5039, 0.9103, 0.5039, 0.9112, 0.297, 0.9936, 0.7034, 0.9103, 0.5039, 0.9932, 0.5039, 0.9936, 0.7034, 0.9112, 0.7108, 0.9103, 0.5039, 0.9951, 0.9024, 0.9112, 0.7108, 0.9936, 0.7034, 0.9951, 0.9024, 0.914, 0.9164, 0.9112, 0.7108, 0.1572, 0.5039, 0.07372, 0.304, 0.1564, 0.2963, 0.1572, 0.5039, 0.07418, 0.5039, 0.07372, 0.304, 0.1564, 0.7115, 0.07418, 0.5039, 0.1572, 0.5039, 0.1564, 0.7115, 0.07372, 0.7038, 0.07418, 0.5039, 0.1534, 0.9177, 0.07372, 0.7038, 0.1564, 0.7115, 0.1534, 0.9177, 0.07212, 0.903, 0.07372, 0.7038, 0.2441, 0.5039, 0.1564, 0.2963, 0.2431, 0.2842, 0.2441, 0.5039, 0.1572, 0.5039, 0.1564, 0.2963, 0.2431, 0.7236, 0.1572, 0.5039, 0.2441, 0.5039, 0.2431, 0.7236, 0.1564, 0.7115, 0.1572, 0.5039, 0.2392, 0.9402, 0.1564, 0.7115, 0.2431, 0.7236, 0.2392, 0.9402, 0.1534, 0.9177, 0.1564, 0.7115, 0.9555, 0.08973, 0.9936, 0.3044, 0.9112, 0.297, 0.9555, 0.08973, 0.9951, 0.1054, 0.9936, 0.3044, 0.1118, 0.08872, 0.07372, 0.304, 0.07212, 0.1048, 0.1118, 0.08872, 0.1564, 0.2963, 0.07372, 0.304, 0.2431, 0.2842, 0.1948, 0.06906, 0.2392, 0.06757, 0.2431, 0.2842, 0.1564, 0.2963, 0.1948, 0.06906, 0.8728, 0.07065, 0.8248, 0.2852, 0.8286, 0.0693, 0.8728, 0.07065, 0.9112, 0.297, 0.8248, 0.2852, 0.4777, -0.001952, 0.4279, 0.2577, 0.4255, 0.01845, 0.4777, -0.001952, 0.5312, 0.2529, 0.4279, 0.2577, 0.6343, 0.2583, 0.5849, -0.001269, 0.6369, 0.01965, 0.6343, 0.2583, 0.5312, 0.2529, 0.5849, -0.001269])
me_chirean_mat_1.materials.append(mat_mat_1)
me_chirean_mat_1.use_remesh_preserve_volume = False
me_chirean_mat_1.use_remesh_preserve_attributes = False
me_chirean_mat_1.use_mirror_vertex_groups = False
me_chirean_mat_1.update()

# ---- objects
ob_lamp_002 = bpy.data.objects.new('Lamp.002', light_lamp)
ob_lamp_001 = bpy.data.objects.new('Lamp.001', light_lamp)
ob_camera_001 = bpy.data.objects.new('Camera.001', cam_camera_001)
ob_chirean_mat_3 = bpy.data.objects.new('chirean_mat_3', me_chirean_mat_3)
ob_chirean_mat_0 = bpy.data.objects.new('chirean_mat_0', me_chirean_mat_0)
ob_chirean_mat_2 = bpy.data.objects.new('chirean_mat_2', me_chirean_mat_2)
ob_chirean_mat_4 = bpy.data.objects.new('chirean_mat_4', me_chirean_mat_4)
ob_chirean_mat_1 = bpy.data.objects.new('chirean_mat_1', me_chirean_mat_1)

# ---- transforms, parenting, visibility, modifiers, constraints
ob_lamp_002.location = (1.32, 1.98, 7.922)
ob_lamp_002.lock_rotations_4d = False
ob_lamp_002.empty_display_type = 'ARROWS'
ob_lamp_002.lineart.crease_threshold = 0.0
ob_lamp_001.location = (-1.32, 1.98, 7.922)
ob_lamp_001.lock_rotations_4d = False
ob_lamp_001.empty_display_type = 'ARROWS'
ob_lamp_001.lineart.crease_threshold = 0.0
ob_camera_001.location = (0.0, 1.98, 7.922)
ob_camera_001.lock_rotations_4d = False
ob_camera_001.empty_display_type = 'ARROWS'
ob_camera_001.lineart.crease_threshold = 0.0
ob_chirean_mat_3.location = (0.0, 0.0, 0.0)
ob_chirean_mat_3.lock_rotations_4d = False
ob_chirean_mat_3.empty_display_type = 'ARROWS'
ob_chirean_mat_3.lineart.crease_threshold = 0.0
ob_chirean_mat_0.location = (0.0, 0.0, 0.0)
ob_chirean_mat_0.lock_rotations_4d = False
ob_chirean_mat_0.empty_display_type = 'ARROWS'
ob_chirean_mat_0.lineart.crease_threshold = 0.0
ob_chirean_mat_2.location = (0.0, 0.0, 0.0)
ob_chirean_mat_2.lock_rotations_4d = False
ob_chirean_mat_2.empty_display_type = 'ARROWS'
ob_chirean_mat_2.lineart.crease_threshold = 0.0
ob_chirean_mat_4.location = (0.0, 0.0, 0.0)
ob_chirean_mat_4.lock_rotations_4d = False
ob_chirean_mat_4.empty_display_type = 'ARROWS'
ob_chirean_mat_4.lineart.crease_threshold = 0.0
ob_chirean_mat_1.location = (0.0, 0.0, 0.0)
ob_chirean_mat_1.lock_rotations_4d = False
ob_chirean_mat_1.empty_display_type = 'ARROWS'
ob_chirean_mat_1.lineart.crease_threshold = 0.0

# ---- collection membership
col_collection_1.objects.link(ob_lamp_002)
col_collection_1.objects.link(ob_lamp_001)
col_collection_1.objects.link(ob_camera_001)
col_collection_1.objects.link(ob_chirean_mat_3)
col_collection_1.objects.link(ob_chirean_mat_0)
col_collection_1.objects.link(ob_chirean_mat_2)
col_collection_1.objects.link(ob_chirean_mat_4)
col_collection_1.objects.link(ob_chirean_mat_1)

# ---- scene / render settings (as saved in the file)
scene.camera = ob_camera_001
scene.frame_start = 1; scene.frame_end = 250; scene.frame_set(1)
scene.render.engine = 'BLENDER_EEVEE_NEXT'
scene.render.image_settings.file_format = 'TARGA'
scene.render.image_settings.color_mode = 'RGB'
scene.render.image_settings.compression = 90
scene.render.resolution_x = 320
scene.render.resolution_y = 256
scene.render.fps = 25
scene.render.dither_intensity = 0.0
scene.render.film_transparent = True
scene.render.use_compositing = False
scene.render.use_sequencer = False
scene.render.use_file_extension = False
scene.render.bake_margin = 2
scene.render.bake_bias = 0.0
scene.render.use_stamp_time = False
scene.render.use_stamp_date = False
scene.render.use_stamp_frame = False
scene.render.use_stamp_camera = False
scene.render.use_stamp_scene = False
scene.render.use_stamp_filename = False
scene.render.use_stamp_render_time = False
scene.render.stamp_font_size = 0
scene.render.stamp_foreground = (0.0, 0.0, 0.0, 0.0)
scene.render.stamp_background = (0.0, 0.0, 0.0, 0.0)
scene.cycles.use_denoising = False
scene.cycles.samples = 10
scene.cycles.sampling_pattern = 'TABULATED_SOBOL'
scene.cycles.light_sampling_threshold = 0.0
scene.cycles.use_adaptive_sampling = False
scene.cycles.use_light_tree = False
scene.cycles.blur_glossy = 0.0
scene.cycles.volume_bounces = 1
scene.cycles.pixel_filter_type = 'GAUSSIAN'
scene.cycles.sample_clamp_indirect = 0.0
scene.view_settings.view_transform = 'Raw'
bpy.context.view_layer.update()
